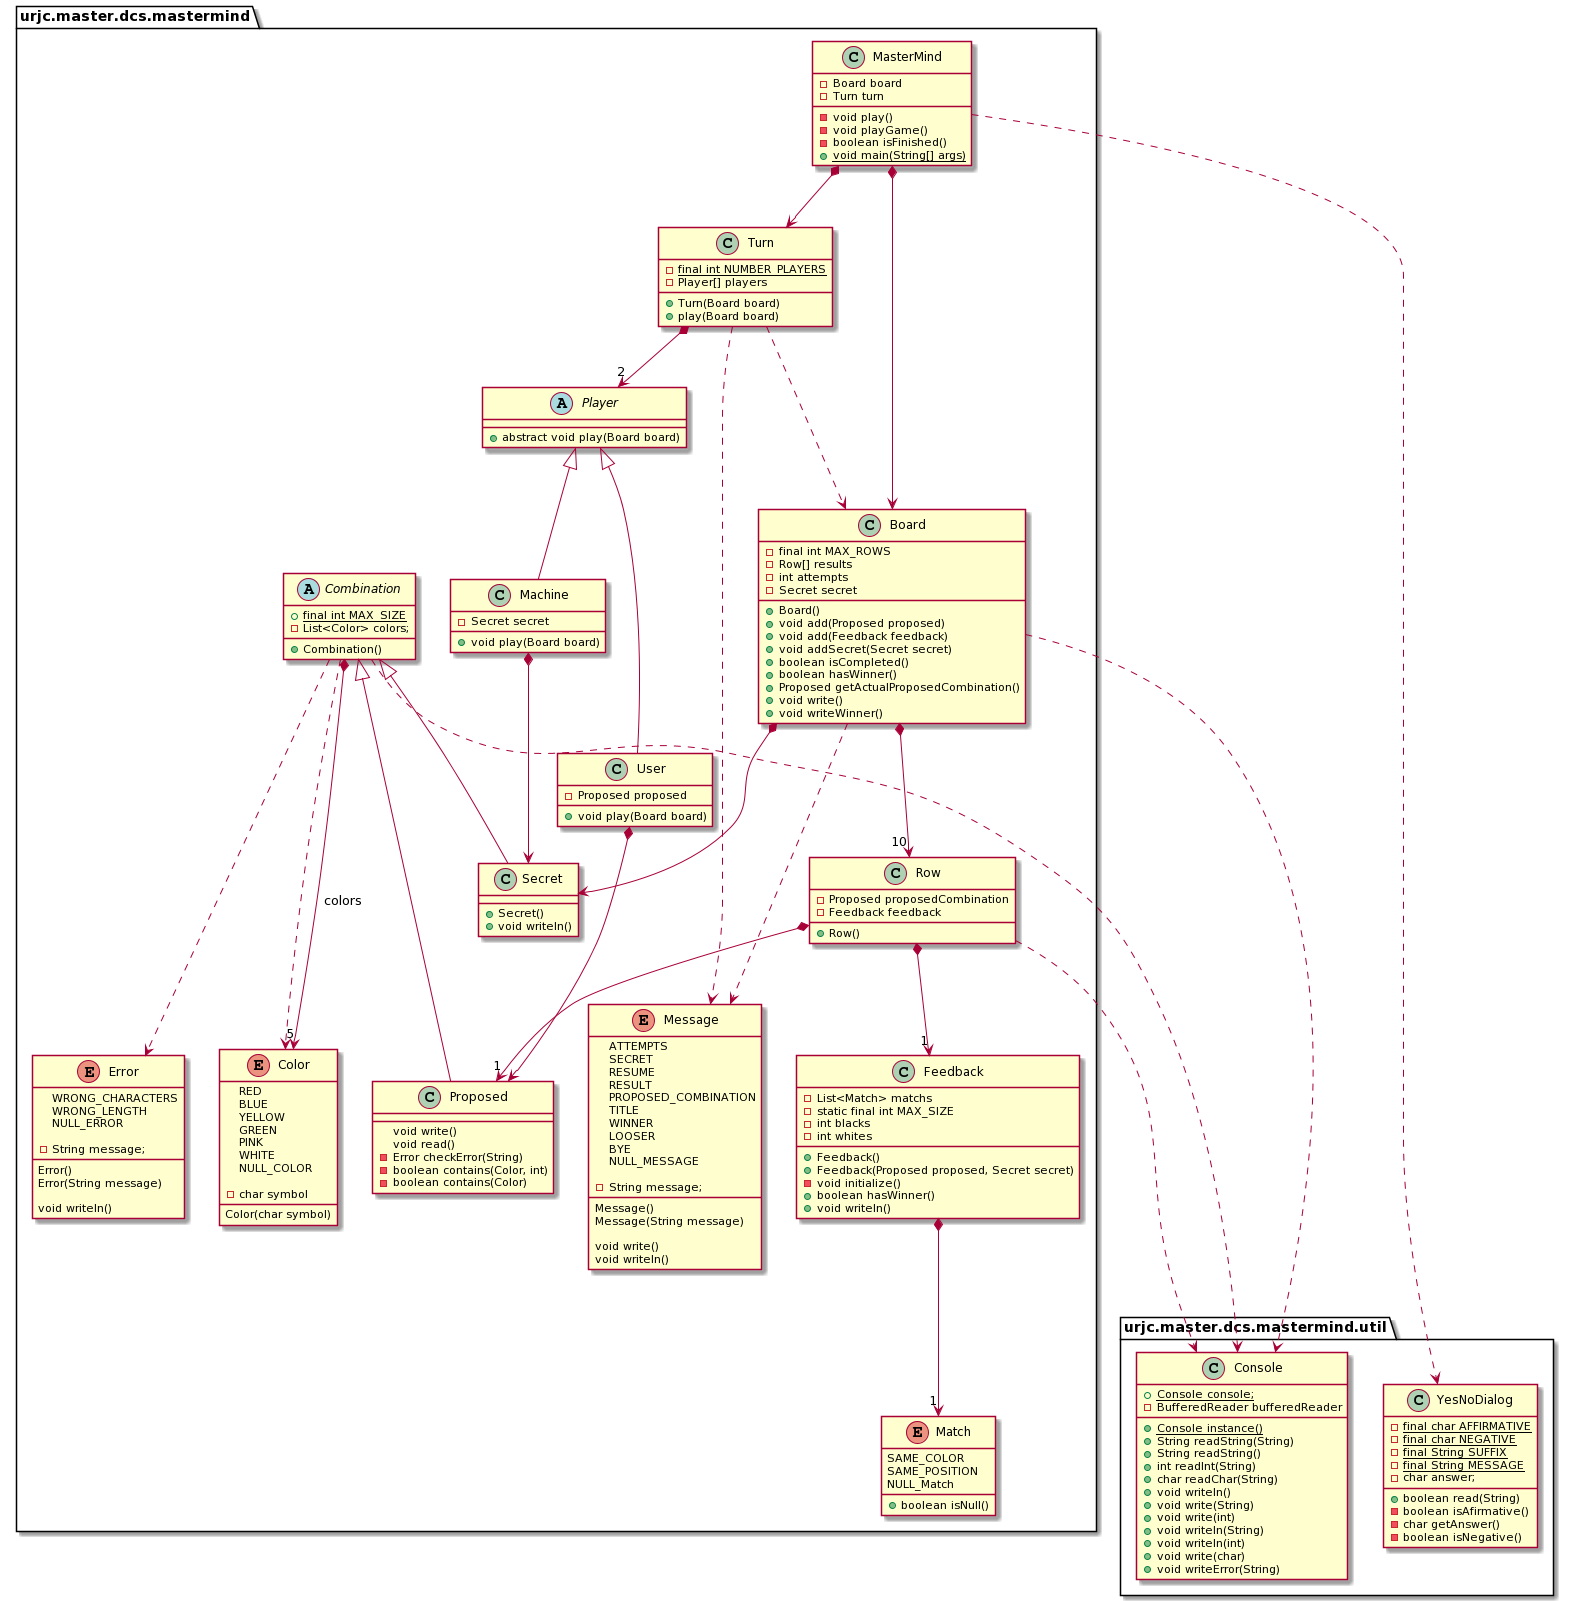

The diagram above was rendered by PlantUML. Its source (embedded in the PNG):
@startuml
class urjc.master.dcs.mastermind.util.Console {

	+ {static} Console console;
	+ {static} Console instance()
	- BufferedReader bufferedReader
	+ String readString(String)
	+ String readString()
	+ int readInt(String)
	+ char readChar(String)
	+ void writeln()
	+ void write(String) 
	+ void write(int)
	+ void writeln(String)
	+ void writeln(int)
	+ void write(char)
	+ void writeError(String)
}

class urjc.master.dcs.mastermind.util.YesNoDialog {

	- {static} final char AFFIRMATIVE
	- {static} final char NEGATIVE
	- {static} final String SUFFIX
	- {static} final String MESSAGE 
	- char answer;
	+ boolean read(String)
	- boolean isAfirmative()
	- char getAnswer()
	- boolean isNegative()

}


class urjc.master.dcs.mastermind.MasterMind {
    - Board board
    - Turn turn

    - void play()
    - void playGame()
    - boolean isFinished()
    + {static} void main(String[] args)
}

class urjc.master.dcs.mastermind.Board {
    - final int MAX_ROWS
    - Row[] results
    - int attempts
    - Secret secret

    + Board()
    + void add(Proposed proposed)
    + void add(Feedback feedback)
    + void addSecret(Secret secret)
    + boolean isCompleted()
    + boolean hasWinner()
    + Proposed getActualProposedCombination()
    + void write()
    + void writeWinner()
}

class urjc.master.dcs.mastermind.Turn {
    - {static} final int NUMBER_PLAYERS
    - Player[] players
    + Turn(Board board)
    + play(Board board)
}

class urjc.master.dcs.mastermind.Row {
    - Proposed proposedCombination
    - Feedback feedback
    + Row()
}

class urjc.master.dcs.mastermind.Feedback {
    - List<Match> matchs
    - static final int MAX_SIZE
	- int blacks
    - int whites

    + Feedback()
	+ Feedback(Proposed proposed, Secret secret)
	- void initialize()
	+ boolean hasWinner()
	+ void writeln()
}

abstract class urjc.master.dcs.mastermind.Player {
    + abstract void play(Board board)
}

class urjc.master.dcs.mastermind.User extends urjc.master.dcs.mastermind.Player{
    - Proposed proposed
    + void play(Board board)
}

class urjc.master.dcs.mastermind.Machine extends urjc.master.dcs.mastermind.Player{
    - Secret secret
    + void play(Board board)
}

abstract class urjc.master.dcs.mastermind.Combination {
    + {static} final int MAX_SIZE
    - List<Color> colors;

    + Combination()
}
class urjc.master.dcs.mastermind.Secret extends urjc.master.dcs.mastermind.Combination {
	+ Secret() 
	+ void writeln()
}
  
class urjc.master.dcs.mastermind.Proposed extends urjc.master.dcs.mastermind.Combination{
	void write()
	void read() 
	- Error checkError(String)
	- boolean contains(Color, int) 
	- boolean contains(Color) 
}
enum urjc.master.dcs.mastermind.Match {
	SAME_COLOR
	SAME_POSITION
	NULL_Match

	+ boolean isNull()
}
enum urjc.master.dcs.mastermind.Color {
	RED
	BLUE
	YELLOW
	GREEN
	PINK
    WHITE
	NULL_COLOR

	- char symbol

	Color(char symbol)

}

enum urjc.master.dcs.mastermind.Error {
	WRONG_CHARACTERS
	WRONG_LENGTH
	NULL_ERROR

	- String message;

	Error()
	Error(String message)

	void writeln()
}

enum urjc.master.dcs.mastermind.Message {
    ATTEMPTS
    SECRET
    RESUME
    RESULT
    PROPOSED_COMBINATION
    TITLE
    WINNER
    LOOSER
    BYE
    NULL_MESSAGE

    - String message;

    Message()
    Message(String message)

    void write()
    void writeln()
}

class urjc.master.dcs.mastermind.util.Console
class urjc.master.dcs.mastermind.util.YesNoDialog

urjc.master.dcs.mastermind.MasterMind *--> urjc.master.dcs.mastermind.Board
urjc.master.dcs.mastermind.MasterMind *--> urjc.master.dcs.mastermind.Turn
urjc.master.dcs.mastermind.MasterMind ...> urjc.master.dcs.mastermind.util.YesNoDialog

urjc.master.dcs.mastermind.Board *--> "10" urjc.master.dcs.mastermind.Row
urjc.master.dcs.mastermind.Board *--> urjc.master.dcs.mastermind.Secret
urjc.master.dcs.mastermind.Board ...> urjc.master.dcs.mastermind.util.Console
urjc.master.dcs.mastermind.Board ...> urjc.master.dcs.mastermind.Message

urjc.master.dcs.mastermind.User *--> urjc.master.dcs.mastermind.Proposed
urjc.master.dcs.mastermind.Machine *--> urjc.master.dcs.mastermind.Secret

urjc.master.dcs.mastermind.Turn *--> "2" urjc.master.dcs.mastermind.Player
urjc.master.dcs.mastermind.Turn ...> urjc.master.dcs.mastermind.Message
urjc.master.dcs.mastermind.Turn ...> urjc.master.dcs.mastermind.Board

urjc.master.dcs.mastermind.Row *--> "1" urjc.master.dcs.mastermind.Proposed
urjc.master.dcs.mastermind.Row *--> "1" urjc.master.dcs.mastermind.Feedback
urjc.master.dcs.mastermind.Feedback*--> "1" urjc.master.dcs.mastermind.Match
urjc.master.dcs.mastermind.Row ...> urjc.master.dcs.mastermind.util.Console

urjc.master.dcs.mastermind.Combination ...> urjc.master.dcs.mastermind.util.Console
urjc.master.dcs.mastermind.Combination ...> urjc.master.dcs.mastermind.Color
urjc.master.dcs.mastermind.Combination ...> urjc.master.dcs.mastermind.Error
urjc.master.dcs.mastermind.Combination *-down-> "5" urjc.master.dcs.mastermind.Color : colors
@enduml